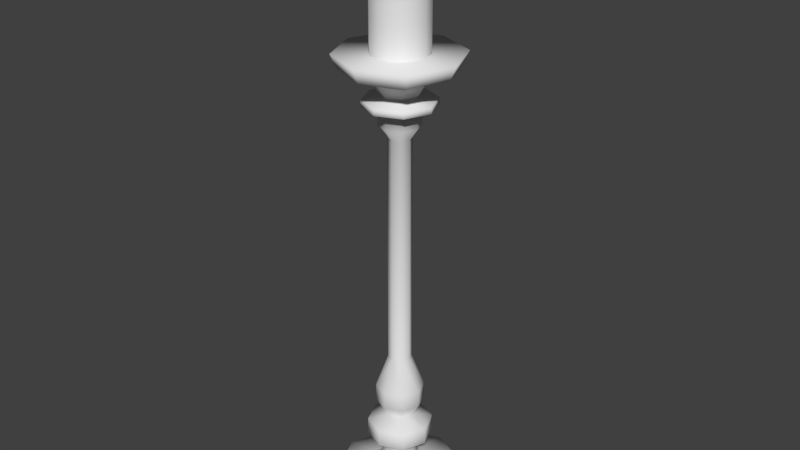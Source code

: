 # Source: candlestick.blend  (saved by Blender 2.67.0; exported with 4.5.12 LTS)
import bpy
from mathutils import Matrix  # noqa: F401  (used for matrix-valued properties, if any)

bpy.ops.wm.read_factory_settings(use_empty=True)
scene = bpy.context.scene
scene.name = 'Scene'

# ---- collections
col_collection_1 = bpy.data.collections.new('Collection 1'); scene.collection.children.link(col_collection_1)

# ---- world
world_world = bpy.data.worlds.new('World'); scene.world = world_world
world_world.color = (0.05088, 0.05088, 0.05088)
world_world.use_sun_shadow = False
world_world.sun_shadow_jitter_overblur = 0.0
world_world.cycles.sampling_method = 'MANUAL'
world_world.cycles.sample_map_resolution = 256

# ---- meshes
me_cylinder = bpy.data.meshes.new('Cylinder')
me_cylinder.from_pydata([(0.229, 0.229, 0.0), (0.1984, 0.1984, 2.164), (0.3238, -1.416e-08, 0.0), (0.2806, -1.226e-08, 2.164), (0.229, -0.229, 0.0), (0.1984, -0.1984, 2.164), (0.1786, -0.1786, 2.1), (0.2526, -1.104e-08, 2.1), (0.1786, 0.1786, 2.1), (0.06549, -0.06549, 1.918), (0.09261, -4.048e-09, 1.918), (0.08714, -0.08714, 2.049), (0.1232, -5.387e-09, 2.049), (0.08714, 0.08714, 2.049), (0.07958, -3.479e-09, 0.2489), (0.05627, -0.05627, 0.2489), (0.0378, 0.0378, 0.7303), (0.08724, -3.813e-09, 1.99), (0.06168, -0.06169, 1.99), (0.03789, -0.03789, 1.8), (0.05359, -2.342e-09, 1.8), (0.06559, 0.06559, 1.855), (0.1101, -4.815e-09, 0.4903), (0.07789, -0.07789, 0.4903), (0.1145, -0.1145, 1.968), (0.1619, -7.078e-09, 1.968), (0.09276, -4.055e-09, 1.855), (0.06559, -0.06559, 1.855), (0.06168, 0.06169, 1.99), (0.0378, -0.0378, 0.7303), (0.05346, -2.337e-09, 0.7303), (0.1145, 0.1145, 1.968), (0.1059, 0.1059, 0.3821), (0.1147, -0.1147, 1.94), (0.1622, -7.089e-09, 1.94), (0.1147, 0.1147, 1.94), (0.06549, 0.06549, 1.918), (0.03789, 0.03789, 1.8), (0.08153, -3.564e-09, 0.1601), (0.05765, -0.05765, 0.1601), (0.07789, 0.07789, 0.4903), (0.1056, -0.1056, 0.3011), (0.1494, -6.531e-09, 0.3011), (0.05765, 0.05765, 0.1601), (0.07864, -0.07865, 0.5716), (0.1112, -4.862e-09, 0.5716), (0.07864, 0.07865, 0.5716), (0.1059, -0.1059, 0.3821), (0.1497, -6.544e-09, 0.3821), (0.1056, 0.1056, 0.3011), (0.05777, -0.05777, 0.4393), (0.08169, -3.571e-09, 0.4393), (0.05777, 0.05777, 0.4393), (0.1118, -0.1118, 0.1021), (0.1581, -6.91e-09, 0.1021), (0.05627, 0.05627, 0.2489), (0.1118, 0.1118, 0.1021), (0.2198, -0.2198, 0.07494), (0.3109, -1.359e-08, 0.07494), (0.2198, 0.2198, 0.07494), (0.0, 0.3238, 0.0), (3.752e-08, 0.2806, 2.164), (-0.229, 0.229, 0.0), (-0.1984, 0.1984, 2.164), (-0.3238, -1.416e-08, 0.0), (-0.2806, -1.226e-08, 2.164), (-0.229, -0.229, 0.0), (-0.1984, -0.1984, 2.164), (0.0, -0.3238, 0.0), (6.205e-08, -0.2806, 2.164), (0.0, -0.09261, 1.918), (0.0, -0.2526, 2.1), (-0.1786, -0.1786, 2.1), (-0.2526, -1.104e-08, 2.1), (-0.1786, 0.1786, 2.1), (0.0, 0.2526, 2.1), (-0.06549, -0.06549, 1.918), (-0.09261, -4.048e-09, 1.918), (0.0, 0.05346, 0.7303), (0.0, -0.1232, 2.049), (-0.08714, -0.08714, 2.049), (-0.1232, -5.387e-09, 2.049), (-0.08714, 0.08714, 2.049), (-0.07958, -3.479e-09, 0.2489), (-0.05627, -0.05627, 0.2489), (0.0, -0.07958, 0.2489), (-0.0378, 0.0378, 0.7303), (-0.08724, -3.813e-09, 1.99), (-0.06168, -0.06169, 1.99), (0.0, -0.08724, 1.99), (0.0, 0.1232, 2.049), (0.0, -0.05359, 1.8), (-0.03789, -0.03789, 1.8), (-0.05359, -2.342e-09, 1.8), (-0.06559, 0.06559, 1.855), (-0.1101, -4.815e-09, 0.4903), (-0.07789, -0.07789, 0.4903), (0.0, -0.1101, 0.4903), (0.0, 0.09261, 1.918), (0.0, -0.1619, 1.968), (-0.1145, -0.1145, 1.968), (-0.1619, -7.078e-09, 1.968), (0.0, 0.08724, 1.99), (-0.09276, -4.055e-09, 1.855), (-0.06559, -0.06559, 1.855), (0.0, -0.09276, 1.855), (-0.06168, 0.06169, 1.99), (0.0, 0.1112, 0.5716), (0.0, -0.05346, 0.7303), (-0.0378, -0.0378, 0.7303), (-0.05346, -2.337e-09, 0.7303), (-0.1145, 0.1145, 1.968), (0.0, 0.1619, 1.968), (-0.1059, 0.1059, 0.3821), (0.0, 0.1622, 1.94), (0.0, -0.1622, 1.94), (-0.1147, -0.1147, 1.94), (-0.1622, -7.089e-09, 1.94), (-0.1147, 0.1147, 1.94), (-0.06549, 0.06549, 1.918), (0.0, 0.09276, 1.855), (-0.03789, 0.03789, 1.8), (-0.08153, -3.564e-09, 0.1601), (-0.05765, -0.05765, 0.1601), (0.0, -0.08153, 0.1601), (0.0, 0.05359, 1.8), (-0.07789, 0.07789, 0.4903), (0.0, -0.1494, 0.3011), (-0.1056, -0.1056, 0.3011), (-0.1494, -6.531e-09, 0.3011), (0.0, 0.1497, 0.3821), (-0.05765, 0.05765, 0.1601), (0.0, 0.1101, 0.4903), (0.0, -0.1112, 0.5716), (-0.07864, -0.07865, 0.5716), (-0.1112, -4.862e-09, 0.5716), (-0.07864, 0.07865, 0.5716), (0.0, 0.08169, 0.4393), (0.0, -0.1497, 0.3821), (-0.1059, -0.1059, 0.3821), (-0.1497, -6.544e-09, 0.3821), (-0.1056, 0.1056, 0.3011), (0.0, 0.1494, 0.3011), (0.0, -0.08169, 0.4393), (-0.05777, -0.05777, 0.4393), (-0.08169, -3.571e-09, 0.4393), (-0.05777, 0.05777, 0.4393), (0.0, 0.07958, 0.2489), (0.0, -0.1581, 0.1021), (-0.1118, -0.1118, 0.1021), (-0.1581, -6.91e-09, 0.1021), (-0.05627, 0.05627, 0.2489), (0.0, 0.08153, 0.1601), (-0.1118, 0.1118, 0.1021), (0.0, 0.1581, 0.1021), (0.0, 0.3109, 0.07494), (0.0, -0.3109, 0.07494), (-0.2198, -0.2198, 0.07494), (-0.3109, -1.359e-08, 0.07494), (-0.2198, 0.2198, 0.07494), (-2.405e-10, -0.02094, 2.785), (0.0, -0.0182, 2.625), (-0.02495, -0.01368, 2.785), (-0.01576, -0.009102, 2.625), (-0.02495, 0.01368, 2.785), (-0.01576, 0.009102, 2.625), (2.152e-09, 0.02094, 2.785), (1.591e-09, 0.0182, 2.625), (0.01868, 0.01368, 2.785), (0.01576, 0.009102, 2.625), (0.01868, -0.01368, 2.785), (0.01576, -0.009102, 2.625), (0.0, -0.0182, 2.736), (-0.01576, -0.009102, 2.736), (-0.01576, 0.009102, 2.736), (1.591e-09, 0.0182, 2.736), (0.01576, 0.009102, 2.736), (0.01576, -0.009102, 2.736), (0.01868, 0.01368, 2.743), (2.152e-09, 0.02094, 2.743), (-0.02495, 0.01368, 2.743), (-0.02495, -0.01368, 2.743), (-2.405e-10, -0.02094, 2.743), (0.01868, -0.01368, 2.743), (0.04415, 0.07647, 2.634), (0.07647, 0.04415, 2.634), (0.08829, -4.73e-09, 2.634), (0.07647, -0.04415, 2.634), (0.04415, -0.07647, 2.634), (-2.627e-10, 0.08829, 2.634), (-0.04415, 0.07647, 2.634), (-0.07647, 0.04415, 2.634), (-0.08829, -4.73e-09, 2.634), (-0.07647, -0.04415, 2.634), (-0.04415, -0.07647, 2.634), (-2.627e-10, -0.08829, 2.634), (1.769e-10, -0.1121, 2.646), (-0.05603, -0.09704, 2.646), (-0.09704, -0.05603, 2.646), (-0.1121, -4.974e-09, 2.646), (-0.09704, 0.05603, 2.646), (-0.05603, 0.09704, 2.646), (1.769e-10, 0.1121, 2.646), (0.05603, -0.09704, 2.646), (0.09704, -0.05603, 2.646), (0.1121, -4.974e-09, 2.646), (0.09704, 0.05603, 2.646), (0.05603, 0.09704, 2.646), (0.06439, 0.1115, 2.159), (0.06917, 0.1198, 2.646), (0.1115, 0.06439, 2.159), (0.1198, 0.06917, 2.646), (0.1288, -5.629e-09, 2.159), (0.1383, -5.692e-09, 2.646), (0.1115, -0.06439, 2.159), (0.1198, -0.06917, 2.646), (0.06439, -0.1115, 2.159), (0.06917, -0.1198, 2.646), (0.06439, 0.1115, 2.402), (0.1115, 0.06439, 2.402), (0.1288, -5.629e-09, 2.402), (0.1115, -0.06439, 2.402), (0.06439, -0.1115, 2.402), (0.1115, -0.06439, 2.281), (0.06439, -0.1115, 2.524), (0.1115, -0.06439, 2.524), (0.06439, -0.1115, 2.281), (0.06439, 0.1115, 2.281), (0.1115, 0.06439, 2.281), (0.1288, -5.629e-09, 2.281), (0.1288, -5.629e-09, 2.524), (0.1115, 0.06439, 2.524), (0.06439, 0.1115, 2.524), (0.0, 0.1288, 2.159), (1.063e-10, 0.1383, 2.646), (-0.06439, 0.1115, 2.159), (-0.06917, 0.1198, 2.646), (-0.1115, 0.06439, 2.159), (-0.1198, 0.06917, 2.646), (-0.1288, -5.629e-09, 2.159), (-0.1383, -5.692e-09, 2.646), (-0.1115, -0.06439, 2.159), (-0.1198, -0.06917, 2.646), (-0.06439, -0.1115, 2.159), (-0.06917, -0.1198, 2.646), (0.0, -0.1288, 2.159), (1.063e-10, -0.1383, 2.646), (0.0, 0.1288, 2.402), (-0.06439, 0.1115, 2.402), (-0.1115, 0.06439, 2.402), (-0.1288, -5.629e-09, 2.402), (-0.1115, -0.06439, 2.402), (-0.06439, -0.1115, 2.402), (0.0, -0.1288, 2.402), (-0.1115, -0.06439, 2.281), (0.0, -0.1288, 2.524), (-0.06439, -0.1115, 2.524), (-0.1115, -0.06439, 2.524), (-0.06439, -0.1115, 2.281), (0.0, -0.1288, 2.281), (0.0, 0.1288, 2.281), (-0.06439, 0.1115, 2.281), (-0.1115, 0.06439, 2.281), (-0.1288, -5.629e-09, 2.281), (-0.1288, -5.629e-09, 2.524), (-0.1115, 0.06439, 2.524), (-0.06439, 0.1115, 2.524), (0.0, 0.1288, 2.524)], [], [(75, 61, 1, 8), (8, 1, 3, 7), (7, 3, 5, 6), (6, 5, 69, 71), (18, 11, 79, 89), (25, 17, 18, 24), (11, 6, 71, 79), (12, 7, 6, 11), (13, 8, 7, 12), (90, 75, 8, 13), (24, 18, 89, 99), (17, 12, 11, 18), (31, 28, 17, 25), (125, 120, 21, 37), (102, 90, 13, 28), (28, 13, 12, 17), (27, 9, 70, 105), (112, 102, 28, 31), (35, 31, 25, 34), (114, 112, 31, 35), (34, 25, 24, 33), (10, 34, 33, 9), (33, 24, 99, 115), (9, 33, 115, 70), (78, 125, 37, 16), (21, 36, 10, 26), (98, 114, 35, 36), (36, 35, 34, 10), (120, 98, 36, 21), (23, 44, 133, 97), (26, 10, 9, 27), (20, 26, 27, 19), (19, 27, 105, 91), (37, 21, 26, 20), (16, 37, 20, 30), (29, 19, 91, 108), (30, 20, 19, 29), (107, 78, 16, 46), (44, 29, 108, 133), (22, 45, 44, 23), (46, 16, 30, 45), (137, 132, 40, 52), (32, 52, 51, 48), (45, 30, 29, 44), (40, 46, 45, 22), (42, 48, 47, 41), (52, 40, 22, 51), (132, 107, 46, 40), (50, 23, 97, 143), (51, 22, 23, 50), (49, 32, 48, 42), (43, 55, 14, 38), (47, 50, 143, 138), (48, 51, 50, 47), (41, 47, 138, 127), (130, 137, 52, 32), (15, 41, 127, 85), (147, 142, 49, 55), (152, 147, 55, 43), (142, 130, 32, 49), (55, 49, 42, 14), (14, 42, 41, 15), (56, 43, 38, 54), (154, 152, 43, 56), (38, 14, 15, 39), (39, 15, 85, 124), (58, 54, 53, 57), (53, 39, 124, 148), (59, 56, 54, 58), (54, 38, 39, 53), (57, 53, 148, 156), (155, 154, 56, 59), (4, 57, 156, 68), (0, 59, 58, 2), (60, 155, 59, 0), (2, 58, 57, 4), (5, 1, 61, 69), (5, 3, 1), (75, 74, 63, 61), (74, 73, 65, 63), (73, 72, 67, 65), (72, 71, 69, 67), (88, 89, 79, 80), (101, 100, 88, 87), (80, 79, 71, 72), (81, 80, 72, 73), (82, 81, 73, 74), (90, 82, 74, 75), (100, 99, 89, 88), (87, 88, 80, 81), (111, 101, 87, 106), (125, 121, 94, 120), (102, 106, 82, 90), (106, 87, 81, 82), (104, 105, 70, 76), (112, 111, 106, 102), (118, 117, 101, 111), (114, 118, 111, 112), (117, 116, 100, 101), (77, 76, 116, 117), (116, 115, 99, 100), (76, 70, 115, 116), (78, 86, 121, 125), (94, 103, 77, 119), (98, 119, 118, 114), (119, 77, 117, 118), (120, 94, 119, 98), (96, 97, 133, 134), (103, 104, 76, 77), (93, 92, 104, 103), (92, 91, 105, 104), (121, 93, 103, 94), (86, 110, 93, 121), (109, 108, 91, 92), (110, 109, 92, 93), (107, 136, 86, 78), (134, 133, 108, 109), (95, 96, 134, 135), (136, 135, 110, 86), (137, 146, 126, 132), (113, 140, 145, 146), (135, 134, 109, 110), (126, 95, 135, 136), (129, 128, 139, 140), (146, 145, 95, 126), (132, 126, 136, 107), (144, 143, 97, 96), (145, 144, 96, 95), (141, 129, 140, 113), (131, 122, 83, 151), (139, 138, 143, 144), (140, 139, 144, 145), (128, 127, 138, 139), (130, 113, 146, 137), (84, 85, 127, 128), (147, 151, 141, 142), (152, 131, 151, 147), (142, 141, 113, 130), (151, 83, 129, 141), (83, 84, 128, 129), (153, 150, 122, 131), (154, 153, 131, 152), (122, 123, 84, 83), (123, 124, 85, 84), (158, 157, 149, 150), (149, 148, 124, 123), (159, 158, 150, 153), (150, 149, 123, 122), (157, 156, 148, 149), (155, 159, 153, 154), (66, 68, 156, 157), (62, 64, 158, 159), (60, 62, 159, 155), (64, 66, 157, 158), (67, 69, 61, 63), (67, 63, 65), (172, 173, 163, 161), (173, 174, 165, 163), (174, 175, 167, 165), (175, 176, 169, 167), (177, 172, 161, 171), (176, 177, 171, 169), (160, 170, 168, 166, 164, 162), (182, 181, 173, 172), (181, 180, 174, 173), (180, 179, 175, 174), (179, 178, 176, 175), (183, 182, 172, 177), (178, 183, 177, 176), (168, 170, 183, 178), (160, 162, 181, 182), (164, 166, 179, 180), (162, 164, 180, 181), (170, 160, 182, 183), (166, 168, 178, 179), (201, 200, 191, 190), (206, 207, 184, 185), (200, 199, 192, 191), (205, 206, 185, 186), (199, 198, 193, 192), (204, 205, 186, 187), (198, 197, 194, 193), (203, 204, 187, 188), (197, 196, 195, 194), (196, 203, 188, 195), (202, 201, 190, 189), (185, 184, 189, 190, 191, 192, 193, 194, 195, 188, 187, 186), (234, 236, 201, 202), (238, 240, 199, 200), (242, 244, 197, 198), (213, 211, 206, 205), (217, 215, 204, 203), (209, 234, 202, 207), (236, 238, 200, 201), (240, 242, 198, 199), (244, 246, 196, 197), (211, 209, 207, 206), (215, 213, 205, 204), (207, 202, 189, 184), (246, 217, 203, 196), (267, 234, 209, 232), (232, 209, 211, 231), (231, 211, 213, 230), (230, 213, 215, 225), (225, 215, 217, 224), (224, 217, 246, 255), (260, 247, 218, 227), (227, 218, 219, 228), (228, 219, 220, 229), (229, 220, 221, 223), (223, 221, 222, 226), (226, 222, 253, 259), (208, 227, 228, 210), (214, 223, 226, 216), (219, 231, 230, 220), (222, 224, 255, 253), (210, 228, 229, 212), (233, 260, 227, 208), (218, 232, 231, 219), (221, 225, 224, 222), (212, 229, 223, 214), (247, 267, 232, 218), (220, 230, 225, 221), (216, 226, 259, 245), (267, 266, 236, 234), (266, 265, 238, 236), (265, 264, 240, 238), (264, 257, 242, 240), (257, 256, 244, 242), (256, 255, 246, 244), (260, 261, 248, 247), (261, 262, 249, 248), (262, 263, 250, 249), (263, 254, 251, 250), (254, 258, 252, 251), (258, 259, 253, 252), (235, 237, 262, 261), (241, 243, 258, 254), (249, 250, 264, 265), (252, 253, 255, 256), (237, 239, 263, 262), (233, 235, 261, 260), (248, 249, 265, 266), (251, 252, 256, 257), (239, 241, 254, 263), (247, 248, 266, 267), (250, 251, 257, 264), (243, 245, 259, 258)])
me_cylinder.polygons.foreach_set('use_smooth', [1, 1, 1, 1, 1, 1, 1, 1, 1, 1, 1, 1, 1, 1, 1, 1, 1, 1, 1, 1, 1, 1, 1, 1, 1, 1, 1, 1, 1, 1, 1, 1, 1, 1, 1, 1, 1, 1, 1, 1, 1, 1, 1, 1, 1, 1, 1, 1, 1, 1, 1, 1, 1, 1, 1, 1, 1, 1, 1, 1, 1, 1, 1, 1, 1, 1, 1, 1, 1, 1, 1, 1, 1, 1, 1, 1, 1, 1, 1, 1, 1, 1, 1, 1, 1, 1, 1, 1, 1, 1, 1, 1, 1, 1, 1, 1, 1, 1, 1, 1, 1, 1, 1, 1, 1, 1, 1, 1, 1, 1, 1, 1, 1, 1, 1, 1, 1, 1, 1, 1, 1, 1, 1, 1, 1, 1, 1, 1, 1, 1, 1, 1, 1, 1, 1, 1, 1, 1, 1, 1, 1, 1, 1, 1, 1, 1, 1, 1, 1, 1, 1, 1, 1, 1, 1, 1, 0, 0, 0, 0, 0, 0, 0, 0, 0, 0, 0, 0, 0, 0, 0, 0, 0, 0, 0, 1, 1, 1, 1, 1, 1, 1, 1, 1, 1, 1, 1, 1, 1, 1, 1, 1, 1, 1, 1, 1, 1, 1, 1, 1, 1, 1, 1, 1, 1, 1, 1, 1, 1, 1, 1, 1, 1, 1, 1, 1, 1, 1, 1, 1, 1, 1, 1, 1, 1, 1, 1, 1, 1, 1, 1, 1, 1, 1, 1, 1, 1, 1, 1, 1, 1, 1, 1, 1, 1, 1, 1, 1])
_uv = me_cylinder.uv_layers.new(name='UVMap')
_uv.uv.foreach_set('vector', [0.5506, 0.952, 0.5774, 0.9931, 0.04105, 0.9931, 0.06786, 0.952, 0.5517, 0.9518, 0.5786, 0.9929, 0.04159, 0.993, 0.06837, 0.9519, 0.551, 0.9518, 0.5778, 0.9929, 0.04163, 0.9929, 0.0684, 0.9518, 0.5528, 0.9519, 0.5797, 0.9929, 0.04369, 0.993, 0.07035, 0.9519, 0.3946, 0.8346, 0.4291, 0.8746, 0.1937, 0.8746, 0.2279, 0.8347, 0.4644, 0.7914, 0.3931, 0.8345, 0.2263, 0.8345, 0.155, 0.7914, 0.4291, 0.8746, 0.5528, 0.9519, 0.07035, 0.9519, 0.1937, 0.8746, 0.4275, 0.8745, 0.551, 0.9518, 0.0684, 0.9518, 0.192, 0.8745, 0.4279, 0.8744, 0.5517, 0.9518, 0.06837, 0.9519, 0.1921, 0.8744, 0.4271, 0.8747, 0.5506, 0.952, 0.06786, 0.952, 0.1915, 0.8747, 0.4658, 0.7915, 0.3946, 0.8346, 0.2279, 0.8347, 0.1565, 0.7915, 0.3931, 0.8345, 0.4275, 0.8745, 0.192, 0.8745, 0.2263, 0.8345, 0.4648, 0.7912, 0.3934, 0.8344, 0.2265, 0.8344, 0.155, 0.7912, 0.3606, 0.6579, 0.398, 0.6971, 0.2207, 0.6971, 0.2581, 0.6579, 0.3927, 0.8347, 0.4271, 0.8747, 0.1915, 0.8747, 0.2259, 0.8347, 0.3934, 0.8344, 0.4279, 0.8744, 0.1921, 0.8744, 0.2265, 0.8344, 0.3995, 0.6971, 0.3995, 0.7346, 0.2225, 0.7347, 0.2223, 0.6971, 0.4641, 0.7916, 0.3927, 0.8347, 0.2259, 0.8347, 0.1546, 0.7915, 0.465, 0.7746, 0.4648, 0.7912, 0.155, 0.7912, 0.1548, 0.7747, 0.4643, 0.775, 0.4641, 0.7916, 0.1546, 0.7915, 0.1543, 0.775, 0.4647, 0.7749, 0.4644, 0.7914, 0.155, 0.7914, 0.1547, 0.7749, 0.3982, 0.7345, 0.4647, 0.7749, 0.1547, 0.7749, 0.2212, 0.7345, 0.466, 0.775, 0.4658, 0.7915, 0.1565, 0.7915, 0.1562, 0.775, 0.3995, 0.7346, 0.466, 0.775, 0.1562, 0.775, 0.2225, 0.7347, 0.3604, 0.5701, 0.3606, 0.6579, 0.2581, 0.6579, 0.2582, 0.5701, 0.3985, 0.6966, 0.3984, 0.7342, 0.2213, 0.7342, 0.2211, 0.6966, 0.3979, 0.7347, 0.4643, 0.775, 0.1543, 0.775, 0.2208, 0.7347, 0.3984, 0.7342, 0.465, 0.7746, 0.1548, 0.7747, 0.2213, 0.7342, 0.398, 0.6971, 0.3979, 0.7347, 0.2208, 0.7347, 0.2207, 0.6971, 0.4148, 0.4224, 0.4159, 0.4707, 0.2033, 0.4707, 0.2043, 0.4224, 0.3983, 0.6969, 0.3982, 0.7345, 0.2212, 0.7345, 0.221, 0.6969, 0.3608, 0.6578, 0.3983, 0.6969, 0.221, 0.6969, 0.2584, 0.6578, 0.362, 0.658, 0.3995, 0.6971, 0.2223, 0.6971, 0.2596, 0.658, 0.361, 0.6575, 0.3985, 0.6966, 0.2211, 0.6966, 0.2586, 0.6575, 0.3603, 0.5697, 0.361, 0.6575, 0.2586, 0.6575, 0.2582, 0.5697, 0.3608, 0.5702, 0.362, 0.658, 0.2596, 0.658, 0.2586, 0.5702, 0.3605, 0.5702, 0.3608, 0.6578, 0.2584, 0.6578, 0.2584, 0.5702, 0.4156, 0.4705, 0.3604, 0.5701, 0.2582, 0.5701, 0.203, 0.4705, 0.4159, 0.4707, 0.3608, 0.5702, 0.2586, 0.5702, 0.2033, 0.4707, 0.4146, 0.4223, 0.4157, 0.4707, 0.2032, 0.4707, 0.2042, 0.4223, 0.4154, 0.4703, 0.3603, 0.5697, 0.2582, 0.5697, 0.203, 0.4703, 0.3873, 0.3881, 0.4145, 0.4222, 0.2041, 0.4222, 0.2312, 0.3881, 0.4521, 0.3374, 0.3871, 0.3879, 0.2311, 0.3879, 0.1662, 0.3374, 0.4157, 0.4707, 0.3605, 0.5702, 0.2584, 0.5702, 0.2032, 0.4707, 0.4143, 0.4219, 0.4154, 0.4703, 0.203, 0.4703, 0.204, 0.422, 0.4521, 0.2895, 0.4524, 0.3377, 0.1664, 0.3377, 0.1667, 0.2895, 0.3871, 0.3879, 0.4143, 0.4219, 0.204, 0.422, 0.2311, 0.3879, 0.4145, 0.4222, 0.4156, 0.4705, 0.203, 0.4705, 0.2041, 0.4222, 0.3876, 0.3882, 0.4148, 0.4224, 0.2043, 0.4224, 0.2314, 0.3882, 0.3875, 0.3882, 0.4146, 0.4223, 0.2042, 0.4223, 0.2314, 0.3882, 0.4517, 0.2893, 0.4521, 0.3374, 0.1662, 0.3374, 0.1665, 0.2893, 0.3869, 0.1872, 0.385, 0.24, 0.2331, 0.24, 0.2313, 0.1872, 0.4525, 0.3377, 0.3876, 0.3882, 0.2314, 0.3882, 0.1664, 0.3377, 0.4524, 0.3377, 0.3875, 0.3882, 0.2314, 0.3882, 0.1664, 0.3377, 0.4522, 0.2896, 0.4525, 0.3377, 0.1664, 0.3377, 0.1667, 0.2896, 0.4523, 0.3376, 0.3873, 0.3881, 0.2312, 0.3881, 0.1663, 0.3376, 0.3855, 0.2403, 0.4522, 0.2896, 0.1667, 0.2896, 0.2334, 0.2403, 0.3853, 0.2401, 0.452, 0.2894, 0.1666, 0.2894, 0.2333, 0.2401, 0.3871, 0.1873, 0.3853, 0.2401, 0.2333, 0.2401, 0.2314, 0.1873, 0.452, 0.2894, 0.4523, 0.3376, 0.1663, 0.3376, 0.1666, 0.2894, 0.385, 0.24, 0.4517, 0.2893, 0.1665, 0.2893, 0.2331, 0.24, 0.3854, 0.2402, 0.4521, 0.2895, 0.1667, 0.2895, 0.2334, 0.2402, 0.4599, 0.1329, 0.3869, 0.1872, 0.2313, 0.1872, 0.1582, 0.1329, 0.4602, 0.133, 0.3871, 0.1873, 0.2314, 0.1873, 0.1583, 0.133, 0.3873, 0.1874, 0.3854, 0.2402, 0.2334, 0.2402, 0.2315, 0.1874, 0.3873, 0.1874, 0.3855, 0.2403, 0.2334, 0.2403, 0.2315, 0.1874, 0.6064, 0.04758, 0.4604, 0.133, 0.1584, 0.133, 0.01236, 0.04758, 0.4605, 0.1331, 0.3873, 0.1874, 0.2315, 0.1874, 0.1584, 0.1331, 0.6058, 0.04755, 0.4599, 0.1329, 0.1582, 0.1329, 0.01236, 0.04755, 0.4604, 0.133, 0.3873, 0.1874, 0.2315, 0.1874, 0.1584, 0.133, 0.6065, 0.04758, 0.4605, 0.1331, 0.1584, 0.1331, 0.01236, 0.04758, 0.6062, 0.04758, 0.4602, 0.133, 0.1583, 0.133, 0.01236, 0.04758, 0.6189, 0.002462, 0.6065, 0.04758, 0.01236, 0.04758, -1.74e-05, 0.002462, 0.6181, 0.002483, 0.6058, 0.04755, 0.01236, 0.04755, -1.13e-05, 0.002483, 0.6185, 0.002483, 0.6062, 0.04758, 0.01236, 0.04758, -1.158e-05, 0.002483, 0.6188, 0.002462, 0.6064, 0.04758, 0.01236, 0.04758, -1.74e-05, 0.002462, 0.7352, 0.687, 0.7352, 0.5948, 0.9108, 0.5757, 0.9108, 0.7061, 0.7352, 0.687, 0.6624, 0.6409, 0.7352, 0.5948, 0.5506, 0.952, 0.06786, 0.952, 0.04105, 0.9931, 0.5774, 0.9931, 0.5517, 0.9518, 0.06837, 0.9519, 0.04159, 0.993, 0.5786, 0.9929, 0.551, 0.9518, 0.0684, 0.9518, 0.04163, 0.9929, 0.5778, 0.9929, 0.5528, 0.9519, 0.07035, 0.9519, 0.04369, 0.993, 0.5797, 0.9929, 0.3946, 0.8346, 0.2279, 0.8347, 0.1937, 0.8746, 0.4291, 0.8746, 0.4644, 0.7914, 0.155, 0.7914, 0.2263, 0.8345, 0.3931, 0.8345, 0.4291, 0.8746, 0.1937, 0.8746, 0.07035, 0.9519, 0.5528, 0.9519, 0.4275, 0.8745, 0.192, 0.8745, 0.0684, 0.9518, 0.551, 0.9518, 0.4279, 0.8744, 0.1921, 0.8744, 0.06837, 0.9519, 0.5517, 0.9518, 0.4271, 0.8747, 0.1915, 0.8747, 0.06786, 0.952, 0.5506, 0.952, 0.4658, 0.7915, 0.1565, 0.7915, 0.2279, 0.8347, 0.3946, 0.8346, 0.3931, 0.8345, 0.2263, 0.8345, 0.192, 0.8745, 0.4275, 0.8745, 0.4648, 0.7912, 0.155, 0.7912, 0.2265, 0.8344, 0.3934, 0.8344, 0.3606, 0.6579, 0.2581, 0.6579, 0.2207, 0.6971, 0.398, 0.6971, 0.3927, 0.8347, 0.2259, 0.8347, 0.1915, 0.8747, 0.4271, 0.8747, 0.3934, 0.8344, 0.2265, 0.8344, 0.1921, 0.8744, 0.4279, 0.8744, 0.3995, 0.6971, 0.2223, 0.6971, 0.2225, 0.7347, 0.3995, 0.7346, 0.4641, 0.7916, 0.1546, 0.7915, 0.2259, 0.8347, 0.3927, 0.8347, 0.465, 0.7746, 0.1548, 0.7747, 0.155, 0.7912, 0.4648, 0.7912, 0.4643, 0.775, 0.1543, 0.775, 0.1546, 0.7915, 0.4641, 0.7916, 0.4647, 0.7749, 0.1547, 0.7749, 0.155, 0.7914, 0.4644, 0.7914, 0.3982, 0.7345, 0.2212, 0.7345, 0.1547, 0.7749, 0.4647, 0.7749, 0.466, 0.775, 0.1562, 0.775, 0.1565, 0.7915, 0.4658, 0.7915, 0.3995, 0.7346, 0.2225, 0.7347, 0.1562, 0.775, 0.466, 0.775, 0.3604, 0.5701, 0.2582, 0.5701, 0.2581, 0.6579, 0.3606, 0.6579, 0.3985, 0.6966, 0.2211, 0.6966, 0.2213, 0.7342, 0.3984, 0.7342, 0.3979, 0.7347, 0.2208, 0.7347, 0.1543, 0.775, 0.4643, 0.775, 0.3984, 0.7342, 0.2213, 0.7342, 0.1548, 0.7747, 0.465, 0.7746, 0.398, 0.6971, 0.2207, 0.6971, 0.2208, 0.7347, 0.3979, 0.7347, 0.4148, 0.4224, 0.2043, 0.4224, 0.2033, 0.4707, 0.4159, 0.4707, 0.3983, 0.6969, 0.221, 0.6969, 0.2212, 0.7345, 0.3982, 0.7345, 0.3608, 0.6578, 0.2584, 0.6578, 0.221, 0.6969, 0.3983, 0.6969, 0.362, 0.658, 0.2596, 0.658, 0.2223, 0.6971, 0.3995, 0.6971, 0.361, 0.6575, 0.2586, 0.6575, 0.2211, 0.6966, 0.3985, 0.6966, 0.3603, 0.5697, 0.2582, 0.5697, 0.2586, 0.6575, 0.361, 0.6575, 0.3608, 0.5702, 0.2586, 0.5702, 0.2596, 0.658, 0.362, 0.658, 0.3605, 0.5702, 0.2584, 0.5702, 0.2584, 0.6578, 0.3608, 0.6578, 0.4156, 0.4705, 0.203, 0.4705, 0.2582, 0.5701, 0.3604, 0.5701, 0.4159, 0.4707, 0.2033, 0.4707, 0.2586, 0.5702, 0.3608, 0.5702, 0.4146, 0.4223, 0.2042, 0.4223, 0.2032, 0.4707, 0.4157, 0.4707, 0.4154, 0.4703, 0.203, 0.4703, 0.2582, 0.5697, 0.3603, 0.5697, 0.3873, 0.3881, 0.2312, 0.3881, 0.2041, 0.4222, 0.4145, 0.4222, 0.4521, 0.3374, 0.1662, 0.3374, 0.2311, 0.3879, 0.3871, 0.3879, 0.4157, 0.4707, 0.2032, 0.4707, 0.2584, 0.5702, 0.3605, 0.5702, 0.4143, 0.4219, 0.204, 0.422, 0.203, 0.4703, 0.4154, 0.4703, 0.4521, 0.2895, 0.1667, 0.2895, 0.1664, 0.3377, 0.4524, 0.3377, 0.3871, 0.3879, 0.2311, 0.3879, 0.204, 0.422, 0.4143, 0.4219, 0.4145, 0.4222, 0.2041, 0.4222, 0.203, 0.4705, 0.4156, 0.4705, 0.3876, 0.3882, 0.2314, 0.3882, 0.2043, 0.4224, 0.4148, 0.4224, 0.3875, 0.3882, 0.2314, 0.3882, 0.2042, 0.4223, 0.4146, 0.4223, 0.4517, 0.2893, 0.1665, 0.2893, 0.1662, 0.3374, 0.4521, 0.3374, 0.3869, 0.1872, 0.2313, 0.1872, 0.2331, 0.24, 0.385, 0.24, 0.4525, 0.3377, 0.1664, 0.3377, 0.2314, 0.3882, 0.3876, 0.3882, 0.4524, 0.3377, 0.1664, 0.3377, 0.2314, 0.3882, 0.3875, 0.3882, 0.4522, 0.2896, 0.1667, 0.2896, 0.1664, 0.3377, 0.4525, 0.3377, 0.4523, 0.3376, 0.1663, 0.3376, 0.2312, 0.3881, 0.3873, 0.3881, 0.3855, 0.2403, 0.2334, 0.2403, 0.1667, 0.2896, 0.4522, 0.2896, 0.3853, 0.2401, 0.2333, 0.2401, 0.1666, 0.2894, 0.452, 0.2894, 0.3871, 0.1873, 0.2314, 0.1873, 0.2333, 0.2401, 0.3853, 0.2401, 0.452, 0.2894, 0.1666, 0.2894, 0.1663, 0.3376, 0.4523, 0.3376, 0.385, 0.24, 0.2331, 0.24, 0.1665, 0.2893, 0.4517, 0.2893, 0.3854, 0.2402, 0.2334, 0.2402, 0.1667, 0.2895, 0.4521, 0.2895, 0.4599, 0.1329, 0.1582, 0.1329, 0.2313, 0.1872, 0.3869, 0.1872, 0.4602, 0.133, 0.1583, 0.133, 0.2314, 0.1873, 0.3871, 0.1873, 0.3873, 0.1874, 0.2315, 0.1874, 0.2334, 0.2402, 0.3854, 0.2402, 0.3873, 0.1874, 0.2315, 0.1874, 0.2334, 0.2403, 0.3855, 0.2403, 0.6064, 0.04758, 0.01236, 0.04758, 0.1584, 0.133, 0.4604, 0.133, 0.4605, 0.1331, 0.1584, 0.1331, 0.2315, 0.1874, 0.3873, 0.1874, 0.6058, 0.04755, 0.01236, 0.04755, 0.1582, 0.1329, 0.4599, 0.1329, 0.4604, 0.133, 0.1584, 0.133, 0.2315, 0.1874, 0.3873, 0.1874, 0.6065, 0.04758, 0.01236, 0.04758, 0.1584, 0.1331, 0.4605, 0.1331, 0.6062, 0.04758, 0.01236, 0.04758, 0.1583, 0.133, 0.4602, 0.133, 0.6189, 0.002462, -1.74e-05, 0.002462, 0.01236, 0.04758, 0.6065, 0.04758, 0.6181, 0.002483, -1.13e-05, 0.002483, 0.01236, 0.04755, 0.6058, 0.04755, 0.6185, 0.002483, -1.158e-05, 0.002483, 0.01236, 0.04758, 0.6062, 0.04758, 0.6188, 0.002462, -1.74e-05, 0.002462, 0.01236, 0.04758, 0.6064, 0.04758, 0.7352, 0.687, 0.9108, 0.7061, 0.9108, 0.5757, 0.7352, 0.5948, 0.7352, 0.687, 0.7352, 0.5948, 0.6624, 0.6409, 0.7473, 0.9632, 0.7651, 0.9638, 0.7676, 0.94, 0.7536, 0.9398, 0.7651, 0.9638, 0.7827, 0.9643, 0.7817, 0.94, 0.7676, 0.94, 0.7827, 0.9643, 0.8002, 0.9639, 0.7967, 0.9399, 0.7817, 0.94, 0.8002, 0.9639, 0.8167, 0.9635, 0.8114, 0.9398, 0.7967, 0.9399, 0.7319, 0.9623, 0.7473, 0.9632, 0.7536, 0.9398, 0.7388, 0.9396, 0.8167, 0.9635, 0.8323, 0.9626, 0.8273, 0.9396, 0.8114, 0.9398, 0.7775, 0.9842, 0.7934, 0.9828, 0.7934, 0.9772, 0.7775, 0.9757, 0.7562, 0.9772, 0.7562, 0.9828, 0.7457, 0.9646, 0.7648, 0.9664, 0.7651, 0.9638, 0.7473, 0.9632, 0.7648, 0.9664, 0.7827, 0.9665, 0.7827, 0.9643, 0.7651, 0.9638, 0.7827, 0.9665, 0.801, 0.9654, 0.8002, 0.9639, 0.7827, 0.9643, 0.801, 0.9654, 0.8162, 0.9651, 0.8167, 0.9635, 0.8002, 0.9639, 0.7299, 0.9638, 0.7457, 0.9646, 0.7473, 0.9632, 0.7319, 0.9623, 0.8162, 0.9651, 0.8371, 0.9637, 0.8323, 0.9626, 0.8167, 0.9635, 0.8211, 0.973, 0.8446, 0.9719, 0.8371, 0.9637, 0.8162, 0.9651, 0.7381, 0.9724, 0.7587, 0.9735, 0.7648, 0.9664, 0.7457, 0.9646, 0.782, 0.974, 0.8048, 0.9735, 0.801, 0.9654, 0.7827, 0.9665, 0.7587, 0.9735, 0.782, 0.974, 0.7827, 0.9665, 0.7648, 0.9664, 0.7225, 0.9716, 0.7381, 0.9724, 0.7457, 0.9646, 0.7299, 0.9638, 0.8048, 0.9735, 0.8211, 0.973, 0.8162, 0.9651, 0.801, 0.9654, 0.8058, 0.9099, 0.7338, 0.9099, 0.7374, 0.9179, 0.802, 0.9179, 0.7338, 0.9099, 0.8058, 0.9099, 0.802, 0.9179, 0.7374, 0.9179, 0.7338, 0.9099, 0.6531, 0.9099, 0.6736, 0.9179, 0.7374, 0.9179, 0.6531, 0.9099, 0.7338, 0.9099, 0.7374, 0.9179, 0.6736, 0.9179, 0.8837, 0.9099, 0.8058, 0.9099, 0.802, 0.9179, 0.8654, 0.9179, 0.8058, 0.9099, 0.8837, 0.9099, 0.8654, 0.9179, 0.802, 0.9179, 0.8058, 0.9099, 0.7338, 0.9099, 0.7374, 0.9179, 0.802, 0.9179, 0.7338, 0.9099, 0.8058, 0.9099, 0.802, 0.9179, 0.7374, 0.9179, 0.7338, 0.9099, 0.6531, 0.9099, 0.6736, 0.9179, 0.7374, 0.9179, 0.6531, 0.9099, 0.7338, 0.9099, 0.7374, 0.9179, 0.6736, 0.9179, 0.8837, 0.9099, 0.8058, 0.9099, 0.802, 0.9179, 0.8654, 0.9179, 0.9714, 0.9548, 0.9613, 0.959, 0.9437, 0.9614, 0.9235, 0.9614, 0.906, 0.959, 0.8959, 0.9548, 0.8959, 0.95, 0.906, 0.9459, 0.9235, 0.9435, 0.9437, 0.9435, 0.9613, 0.9459, 0.9714, 0.95, 0.9019, 0.9021, 0.8085, 0.9021, 0.8058, 0.9099, 0.8837, 0.9099, 0.731, 0.9021, 0.6338, 0.9021, 0.6531, 0.9099, 0.7338, 0.9099, 0.8085, 0.9021, 0.731, 0.9021, 0.7338, 0.9099, 0.8058, 0.9099, 0.6338, 0.9021, 0.731, 0.9021, 0.7338, 0.9099, 0.6531, 0.9099, 0.731, 0.9021, 0.8085, 0.9021, 0.8058, 0.9099, 0.7338, 0.9099, 0.8085, 0.9021, 0.9019, 0.9021, 0.8837, 0.9099, 0.8058, 0.9099, 0.8085, 0.9021, 0.731, 0.9021, 0.7338, 0.9099, 0.8058, 0.9099, 0.9019, 0.9021, 0.8085, 0.9021, 0.8058, 0.9099, 0.8837, 0.9099, 0.731, 0.9021, 0.6338, 0.9021, 0.6531, 0.9099, 0.7338, 0.9099, 0.731, 0.9021, 0.8085, 0.9021, 0.8058, 0.9099, 0.7338, 0.9099, 0.8085, 0.9021, 0.9019, 0.9021, 0.8837, 0.9099, 0.8058, 0.9099, 0.8058, 0.9099, 0.8837, 0.9099, 0.8654, 0.9179, 0.802, 0.9179, 0.6338, 0.9021, 0.731, 0.9021, 0.7338, 0.9099, 0.6531, 0.9099, 0.9173, 0.8621, 0.9019, 0.9021, 0.8085, 0.9021, 0.8206, 0.8621, 0.8206, 0.8621, 0.8085, 0.9021, 0.731, 0.9021, 0.7228, 0.8621, 0.7228, 0.8621, 0.731, 0.9021, 0.6338, 0.9021, 0.6208, 0.8621, 0.9173, 0.8621, 0.9019, 0.9021, 0.8085, 0.9021, 0.8206, 0.8621, 0.8206, 0.8621, 0.8085, 0.9021, 0.731, 0.9021, 0.7228, 0.8621, 0.7228, 0.8621, 0.731, 0.9021, 0.6338, 0.9021, 0.6208, 0.8621, 0.9173, 0.7761, 0.9173, 0.819, 0.8206, 0.819, 0.8206, 0.776, 0.8206, 0.776, 0.8206, 0.819, 0.7228, 0.8191, 0.7228, 0.7761, 0.7228, 0.7761, 0.7228, 0.8191, 0.6219, 0.8194, 0.6211, 0.7761, 0.9173, 0.7761, 0.9173, 0.819, 0.8206, 0.819, 0.8206, 0.776, 0.8206, 0.776, 0.8206, 0.819, 0.7228, 0.8191, 0.7228, 0.7761, 0.7228, 0.7761, 0.7228, 0.8191, 0.6219, 0.8194, 0.6211, 0.7761, 0.8206, 0.733, 0.8206, 0.776, 0.7228, 0.7761, 0.7228, 0.733, 0.8206, 0.7329, 0.8206, 0.776, 0.7228, 0.7761, 0.7228, 0.7329, 0.7228, 0.8191, 0.7228, 0.8621, 0.6208, 0.8621, 0.6219, 0.8194, 0.7228, 0.8191, 0.7228, 0.8621, 0.6208, 0.8621, 0.6219, 0.8194, 0.7228, 0.733, 0.7228, 0.7761, 0.6211, 0.7761, 0.621, 0.733, 0.9173, 0.733, 0.9173, 0.7761, 0.8206, 0.776, 0.8206, 0.733, 0.8206, 0.819, 0.8206, 0.8621, 0.7228, 0.8621, 0.7228, 0.8191, 0.8206, 0.819, 0.8206, 0.8621, 0.7228, 0.8621, 0.7228, 0.8191, 0.9173, 0.733, 0.9173, 0.7761, 0.8206, 0.776, 0.8206, 0.7329, 0.9173, 0.819, 0.9173, 0.8621, 0.8206, 0.8621, 0.8206, 0.819, 0.9173, 0.819, 0.9173, 0.8621, 0.8206, 0.8621, 0.8206, 0.819, 0.7228, 0.7329, 0.7228, 0.7761, 0.6211, 0.7761, 0.621, 0.733, 0.9173, 0.8621, 0.8206, 0.8621, 0.8085, 0.9021, 0.9019, 0.9021, 0.8206, 0.8621, 0.7228, 0.8621, 0.731, 0.9021, 0.8085, 0.9021, 0.7228, 0.8621, 0.6207, 0.8621, 0.6338, 0.9021, 0.731, 0.9021, 0.9173, 0.8621, 0.8206, 0.8621, 0.8085, 0.9021, 0.9019, 0.9021, 0.8206, 0.8621, 0.7228, 0.8621, 0.731, 0.9021, 0.8085, 0.9021, 0.7228, 0.8621, 0.6207, 0.8621, 0.6338, 0.9021, 0.731, 0.9021, 0.9173, 0.776, 0.8206, 0.776, 0.8206, 0.8189, 0.9173, 0.819, 0.8206, 0.776, 0.7228, 0.776, 0.7228, 0.819, 0.8206, 0.8189, 0.7228, 0.776, 0.6211, 0.7761, 0.6218, 0.8193, 0.7228, 0.819, 0.9173, 0.776, 0.8206, 0.776, 0.8206, 0.8189, 0.9173, 0.819, 0.8206, 0.776, 0.7228, 0.776, 0.7228, 0.819, 0.8206, 0.8189, 0.7228, 0.776, 0.6211, 0.7761, 0.6218, 0.8193, 0.7228, 0.819, 0.8206, 0.7329, 0.7228, 0.7329, 0.7228, 0.776, 0.8206, 0.776, 0.8206, 0.7329, 0.7228, 0.7329, 0.7228, 0.776, 0.8206, 0.776, 0.7228, 0.819, 0.6218, 0.8193, 0.6207, 0.8621, 0.7228, 0.8621, 0.7228, 0.819, 0.6218, 0.8193, 0.6207, 0.8621, 0.7228, 0.8621, 0.7228, 0.7329, 0.621, 0.733, 0.6211, 0.7761, 0.7228, 0.776, 0.9173, 0.733, 0.8206, 0.7329, 0.8206, 0.776, 0.9173, 0.776, 0.8206, 0.8189, 0.7228, 0.819, 0.7228, 0.8621, 0.8206, 0.8621, 0.8206, 0.8189, 0.7228, 0.819, 0.7228, 0.8621, 0.8206, 0.8621, 0.9173, 0.733, 0.8206, 0.7329, 0.8206, 0.776, 0.9173, 0.776, 0.9173, 0.819, 0.8206, 0.8189, 0.8206, 0.8621, 0.9173, 0.8621, 0.9173, 0.819, 0.8206, 0.8189, 0.8206, 0.8621, 0.9173, 0.8621, 0.7228, 0.7329, 0.621, 0.733, 0.6211, 0.7761, 0.7228, 0.776])
me_cylinder.use_remesh_preserve_volume = False
me_cylinder.use_remesh_preserve_attributes = False
me_cylinder.use_mirror_vertex_groups = False
me_cylinder.update()

# ---- objects
ob_cylinder = bpy.data.objects.new('Cylinder', me_cylinder)

# ---- transforms, parenting, visibility, modifiers, constraints
ob_cylinder.location = (0.0, 0.0, 0.0)
ob_cylinder.lineart.crease_threshold = 0.0

# ---- collection membership
col_collection_1.objects.link(ob_cylinder)

# ---- scene / render settings (as saved in the file)
scene.frame_start = 1; scene.frame_end = 250; scene.frame_set(1)
scene.render.engine = 'BLENDER_EEVEE_NEXT'
scene.render.image_settings.color_mode = 'RGB'
scene.render.image_settings.compression = 90
scene.render.resolution_percentage = 50
scene.render.dither_intensity = 0.0
scene.render.bake_margin = 6
scene.cycles.use_denoising = False
scene.cycles.samples = 10
scene.cycles.sampling_pattern = 'TABULATED_SOBOL'
scene.cycles.light_sampling_threshold = 0.0
scene.cycles.use_adaptive_sampling = False
scene.cycles.use_light_tree = False
scene.cycles.blur_glossy = 0.0
scene.cycles.volume_bounces = 1
scene.cycles.pixel_filter_type = 'GAUSSIAN'
scene.cycles.sample_clamp_indirect = 0.0
scene.view_settings.view_transform = 'Standard'
bpy.context.view_layer.update()

# ---- added for rendering (the .blend has no active camera and no usable light): camera, sun
cam_auto = bpy.data.cameras.new('AutoCamera')
cam_auto.lens = 50.0
cam_auto.sensor_width = 36.0
cam_auto.clip_end = 1000.0
ob_auto_camera = bpy.data.objects.new('AutoCamera', cam_auto)
scene.collection.objects.link(ob_auto_camera)
ob_auto_camera.location = (2.71243, -3.25492, 3.56238)
ob_auto_camera.rotation_euler = (1.09748, -7.21219e-08, 0.694738)
scene.camera = ob_auto_camera
light_auto_sun = bpy.data.lights.new('AutoSun', 'SUN')
light_auto_sun.energy = 3.0
light_auto_sun.angle = 0.0523599
ob_auto_sun = bpy.data.objects.new('AutoSun', light_auto_sun)
scene.collection.objects.link(ob_auto_sun)
ob_auto_sun.rotation_euler = (0.872665, 0.174533, 0.523599)
bpy.context.view_layer.update()
